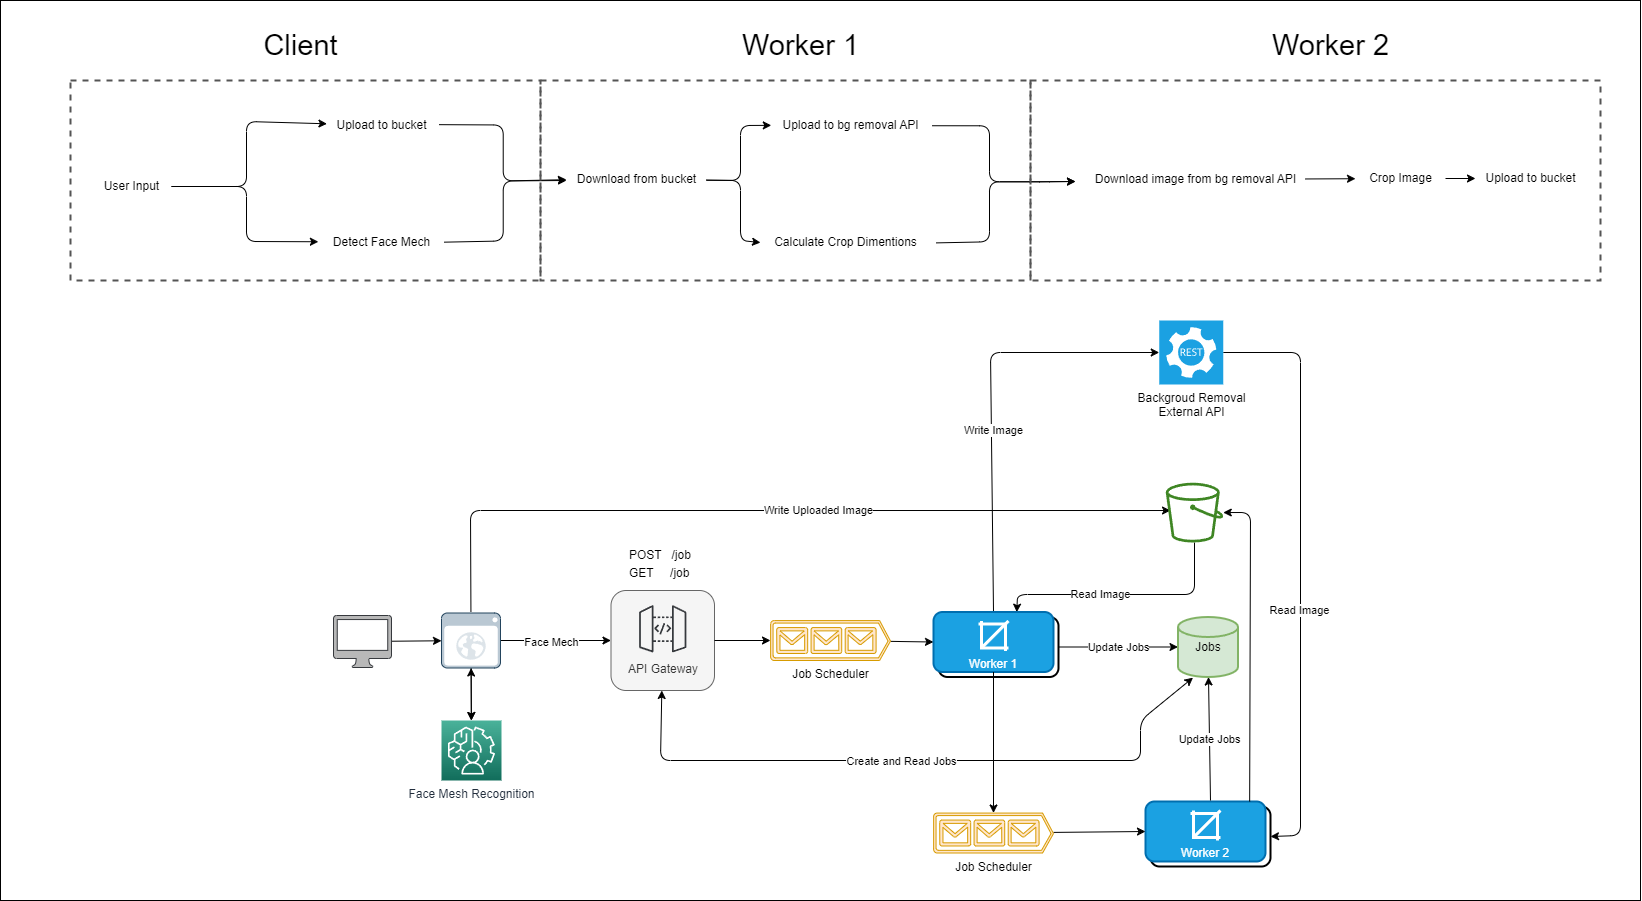

The diagram above was exported from draw.io. Its source (the exported page's mxGraphModel, read from the mxfile embedded in the PNG):
<mxGraphModel dx="2733" dy="2309" grid="1" gridSize="10" guides="1" tooltips="1" connect="1" arrows="1" fold="1" page="1" pageScale="1" pageWidth="850" pageHeight="1100" background="#ffffff" math="0" shadow="0">
  <root>
    <mxCell id="0" />
    <mxCell id="1" parent="0" />
    <mxCell id="172" value="" style="rounded=0;whiteSpace=wrap;html=1;fillColor=none;" vertex="1" parent="1">
      <mxGeometry x="-500" y="-400" width="1640" height="900" as="geometry" />
    </mxCell>
    <mxCell id="4" value="Update Jobs" style="edgeStyle=none;html=1;entryX=0;entryY=0.5;entryDx=0;entryDy=0;entryPerimeter=0;rounded=1;exitX=1;exitY=0.5;exitDx=0;exitDy=0;" parent="1" source="18" target="3" edge="1">
      <mxGeometry relative="1" as="geometry">
        <mxPoint x="513" y="244" as="sourcePoint" />
        <mxPoint x="663" y="244" as="targetPoint" />
      </mxGeometry>
    </mxCell>
    <mxCell id="36" value="Write Image" style="edgeStyle=none;html=1;fontColor=default;exitX=0.5;exitY=0;exitDx=0;exitDy=0;" parent="1" source="2" target="32" edge="1">
      <mxGeometry x="-0.1525" y="-2" relative="1" as="geometry">
        <mxPoint x="666.2550899970493" y="112.08802295416558" as="targetPoint" />
        <mxPoint x="455" y="214" as="sourcePoint" />
        <Array as="points">
          <mxPoint x="490" y="-48" />
        </Array>
        <mxPoint as="offset" />
      </mxGeometry>
    </mxCell>
    <mxCell id="3" value="Jobs" style="strokeWidth=2;html=1;shape=mxgraph.flowchart.database;whiteSpace=wrap;rounded=1;fillColor=#d5e8d4;strokeColor=#82b366;" parent="1" vertex="1">
      <mxGeometry x="677.5" y="216.5" width="60" height="60" as="geometry" />
    </mxCell>
    <mxCell id="8" value="" style="group;rounded=1;" parent="1" vertex="1" connectable="0">
      <mxGeometry x="110.5" y="190" width="103.5" height="100" as="geometry" />
    </mxCell>
    <mxCell id="6" value="&lt;br&gt;&lt;br&gt;&lt;br&gt;&lt;br&gt;API Gateway" style="rounded=1;whiteSpace=wrap;html=1;fillColor=#f5f5f5;strokeColor=#666666;fontColor=#333333;" parent="8" vertex="1">
      <mxGeometry width="103.5" height="100" as="geometry" />
    </mxCell>
    <mxCell id="9" value="&lt;p style=&quot;line-height: 150%;&quot;&gt;POST&amp;nbsp; &amp;nbsp;/job&lt;br&gt;GET&amp;nbsp; &amp;nbsp; &amp;nbsp;/job&lt;/p&gt;" style="text;html=1;align=left;verticalAlign=middle;resizable=0;points=[];autosize=1;strokeColor=none;fillColor=none;rounded=1;" parent="1" vertex="1">
      <mxGeometry x="127" y="128" width="90" height="70" as="geometry" />
    </mxCell>
    <mxCell id="17" style="edgeStyle=none;html=1;entryX=0;entryY=0.5;entryDx=0;entryDy=0;" parent="1" source="11" target="2" edge="1">
      <mxGeometry relative="1" as="geometry" />
    </mxCell>
    <mxCell id="11" value="Job Scheduler" style="verticalLabelPosition=bottom;html=1;verticalAlign=top;align=center;strokeColor=#d79b00;fillColor=#ffe6cc;shape=mxgraph.azure.queue_generic;pointerEvents=1;rounded=1;strokeWidth=1;shadow=0;dashed=0;comic=0;treeMoving=0;treeFolding=0;dropTarget=0;" parent="1" vertex="1">
      <mxGeometry x="270" y="220" width="120" height="40" as="geometry" />
    </mxCell>
    <mxCell id="27" style="edgeStyle=none;html=1;fontFamily=Helvetica;fontSize=12;fontColor=default;" parent="1" source="12" target="26" edge="1">
      <mxGeometry relative="1" as="geometry" />
    </mxCell>
    <mxCell id="12" value="" style="pointerEvents=1;shadow=0;dashed=0;html=1;strokeColor=#36393d;fillColor=#B8B8B8;labelPosition=center;verticalLabelPosition=bottom;verticalAlign=top;outlineConnect=0;align=center;shape=mxgraph.office.devices.mac_client;rounded=1;" parent="1" vertex="1">
      <mxGeometry x="-167" y="215" width="58" height="52" as="geometry" />
    </mxCell>
    <mxCell id="14" style="edgeStyle=none;html=1;exitX=1;exitY=0.5;exitDx=0;exitDy=0;rounded=1;entryX=0;entryY=0.5;entryDx=0;entryDy=0;entryPerimeter=0;" parent="1" source="6" target="11" edge="1">
      <mxGeometry relative="1" as="geometry">
        <mxPoint x="260" y="240" as="targetPoint" />
      </mxGeometry>
    </mxCell>
    <mxCell id="15" style="edgeStyle=none;html=1;entryX=0.25;entryY=1.011;entryDx=0;entryDy=0;entryPerimeter=0;rounded=1;startArrow=classic;startFill=1;" parent="1" source="6" target="3" edge="1">
      <mxGeometry relative="1" as="geometry">
        <Array as="points">
          <mxPoint x="160" y="360" />
          <mxPoint x="640" y="360" />
          <mxPoint x="640" y="320" />
        </Array>
      </mxGeometry>
    </mxCell>
    <mxCell id="16" value="Create and Read Jobs" style="edgeLabel;html=1;align=center;verticalAlign=middle;resizable=0;points=[];rounded=1;" parent="15" vertex="1" connectable="0">
      <mxGeometry x="-0.0568" y="-3" relative="1" as="geometry">
        <mxPoint y="-3" as="offset" />
      </mxGeometry>
    </mxCell>
    <mxCell id="28" style="edgeStyle=none;html=1;entryX=0;entryY=0.5;entryDx=0;entryDy=0;fontFamily=Helvetica;fontSize=12;fontColor=default;" parent="1" source="26" target="6" edge="1">
      <mxGeometry relative="1" as="geometry" />
    </mxCell>
    <mxCell id="52" value="Face Mech" style="edgeLabel;html=1;align=center;verticalAlign=middle;resizable=0;points=[];fontColor=default;" parent="28" vertex="1" connectable="0">
      <mxGeometry x="-0.2157" relative="1" as="geometry">
        <mxPoint x="7" y="1" as="offset" />
      </mxGeometry>
    </mxCell>
    <mxCell id="46" value="" style="edgeStyle=none;html=1;fontColor=default;" parent="1" source="26" target="39" edge="1">
      <mxGeometry relative="1" as="geometry" />
    </mxCell>
    <mxCell id="47" value="" style="edgeStyle=none;html=1;fontColor=default;startArrow=classic;startFill=1;" parent="1" source="26" target="39" edge="1">
      <mxGeometry relative="1" as="geometry" />
    </mxCell>
    <mxCell id="49" value="Write Uploaded Image" style="edgeStyle=none;html=1;fontColor=default;entryX=0.083;entryY=0.465;entryDx=0;entryDy=0;entryPerimeter=0;" parent="1" target="34" edge="1">
      <mxGeometry x="0.1242" relative="1" as="geometry">
        <mxPoint x="660" y="110" as="targetPoint" />
        <mxPoint x="-29.56874999999991" y="211.5" as="sourcePoint" />
        <Array as="points">
          <mxPoint x="-30" y="110" />
        </Array>
        <mxPoint as="offset" />
      </mxGeometry>
    </mxCell>
    <mxCell id="26" value="" style="shadow=0;dashed=0;html=1;strokeColor=#23445d;fillColor=#bac8d3;labelPosition=center;verticalLabelPosition=bottom;verticalAlign=top;align=center;outlineConnect=0;shape=mxgraph.veeam.2d.web_ui;rounded=1;pointerEvents=0;fontFamily=Helvetica;fontSize=12;" parent="1" vertex="1">
      <mxGeometry x="-59" y="212.5" width="59" height="55" as="geometry" />
    </mxCell>
    <mxCell id="31" value="" style="sketch=0;points=[[0,0,0],[0.25,0,0],[0.5,0,0],[0.75,0,0],[1,0,0],[0,1,0],[0.25,1,0],[0.5,1,0],[0.75,1,0],[1,1,0],[0,0.25,0],[0,0.5,0],[0,0.75,0],[1,0.25,0],[1,0.5,0],[1,0.75,0]];outlineConnect=0;fontColor=default;gradientColor=none;gradientDirection=north;fillColor=none;strokeColor=#36393d;dashed=0;verticalLabelPosition=bottom;verticalAlign=top;align=center;html=1;fontSize=12;fontStyle=0;aspect=fixed;shape=mxgraph.aws4.resourceIcon;resIcon=mxgraph.aws4.api_gateway;rounded=1;pointerEvents=0;fontFamily=Helvetica;" parent="1" vertex="1">
      <mxGeometry x="132.75" y="198.75" width="59" height="59" as="geometry" />
    </mxCell>
    <mxCell id="163" style="edgeStyle=none;html=1;fontColor=default;startArrow=none;startFill=0;entryX=1;entryY=0.5;entryDx=0;entryDy=0;" parent="1" source="32" target="156" edge="1">
      <mxGeometry relative="1" as="geometry">
        <mxPoint x="800" y="440" as="targetPoint" />
        <Array as="points">
          <mxPoint x="800" y="-48" />
          <mxPoint x="800" y="435" />
        </Array>
      </mxGeometry>
    </mxCell>
    <mxCell id="164" value="Read Image" style="edgeLabel;html=1;align=center;verticalAlign=middle;resizable=0;points=[];fontColor=default;" parent="163" vertex="1" connectable="0">
      <mxGeometry x="0.133" y="-2" relative="1" as="geometry">
        <mxPoint as="offset" />
      </mxGeometry>
    </mxCell>
    <mxCell id="32" value="Backgroud Removal&lt;br&gt;External API" style="sketch=0;pointerEvents=1;shadow=0;dashed=0;html=1;strokeColor=#006EAF;fillColor=#1ba1e2;labelPosition=center;verticalLabelPosition=bottom;verticalAlign=top;align=center;outlineConnect=0;shape=mxgraph.veeam2.restful_api;rounded=1;fontFamily=Helvetica;fontSize=12;fontColor=default;" parent="1" vertex="1">
      <mxGeometry x="658.75" y="-80" width="64" height="64" as="geometry" />
    </mxCell>
    <mxCell id="50" style="edgeStyle=none;html=1;entryX=0.694;entryY=0.003;entryDx=0;entryDy=0;fontColor=default;entryPerimeter=0;" parent="1" source="34" target="2" edge="1">
      <mxGeometry relative="1" as="geometry">
        <Array as="points">
          <mxPoint x="694" y="194" />
          <mxPoint x="517" y="194" />
        </Array>
      </mxGeometry>
    </mxCell>
    <mxCell id="51" value="Read Image" style="edgeLabel;html=1;align=center;verticalAlign=middle;resizable=0;points=[];fontColor=default;" parent="50" vertex="1" connectable="0">
      <mxGeometry x="0.2645" y="2" relative="1" as="geometry">
        <mxPoint x="10" y="-3" as="offset" />
      </mxGeometry>
    </mxCell>
    <mxCell id="34" value="" style="sketch=0;outlineConnect=0;fontColor=#232F3E;gradientColor=none;fillColor=#3F8624;strokeColor=none;dashed=0;verticalLabelPosition=bottom;verticalAlign=top;align=center;html=1;fontSize=12;fontStyle=0;aspect=fixed;pointerEvents=1;shape=mxgraph.aws4.bucket;" parent="1" vertex="1">
      <mxGeometry x="665.25" y="82.2" width="57.5" height="59.8" as="geometry" />
    </mxCell>
    <mxCell id="37" value="" style="group" parent="1" vertex="1" connectable="0">
      <mxGeometry x="433" y="211.5" width="125" height="65" as="geometry" />
    </mxCell>
    <mxCell id="18" value="Workers (Detect&amp;nbsp;&amp;amp; Crop)" style="rounded=1;whiteSpace=wrap;html=1;strokeWidth=2;" parent="37" vertex="1">
      <mxGeometry x="5" y="5" width="120" height="60" as="geometry" />
    </mxCell>
    <mxCell id="2" value="&lt;br&gt;&lt;br&gt;&lt;br&gt;Worker 1" style="rounded=1;whiteSpace=wrap;html=1;strokeWidth=2;fillColor=#1ba1e2;fontColor=#ffffff;strokeColor=#006EAF;" parent="37" vertex="1">
      <mxGeometry width="120" height="60" as="geometry" />
    </mxCell>
    <mxCell id="60" value="" style="html=1;verticalLabelPosition=bottom;align=center;labelBackgroundColor=#ffffff;verticalAlign=top;strokeWidth=3;shadow=0;dashed=0;shape=mxgraph.ios7.icons.crop;fillColor=none;strokeColor=#FFFFFF;" parent="37" vertex="1">
      <mxGeometry x="45" y="9" width="30" height="30" as="geometry" />
    </mxCell>
    <mxCell id="39" value="Face Mesh Recognition" style="sketch=0;points=[[0,0,0],[0.25,0,0],[0.5,0,0],[0.75,0,0],[1,0,0],[0,1,0],[0.25,1,0],[0.5,1,0],[0.75,1,0],[1,1,0],[0,0.25,0],[0,0.5,0],[0,0.75,0],[1,0.25,0],[1,0.5,0],[1,0.75,0]];outlineConnect=0;fontColor=#232F3E;gradientColor=#4AB29A;gradientDirection=north;fillColor=#116D5B;strokeColor=#ffffff;dashed=0;verticalLabelPosition=bottom;verticalAlign=top;align=center;html=1;fontSize=12;fontStyle=0;aspect=fixed;shape=mxgraph.aws4.resourceIcon;resIcon=mxgraph.aws4.augmented_ai;" parent="1" vertex="1">
      <mxGeometry x="-59" y="320" width="60" height="60" as="geometry" />
    </mxCell>
    <mxCell id="70" style="edgeStyle=none;html=1;fontColor=default;startArrow=none;startFill=0;" parent="1" edge="1">
      <mxGeometry relative="1" as="geometry">
        <mxPoint x="310.99999999999955" y="-205" as="sourcePoint" />
      </mxGeometry>
    </mxCell>
    <mxCell id="126" style="edgeStyle=none;html=1;fontColor=default;startArrow=none;startFill=0;" parent="1" source="127" target="129" edge="1">
      <mxGeometry relative="1" as="geometry" />
    </mxCell>
    <mxCell id="127" value="&lt;span style=&quot;background-color: initial; text-align: left;&quot;&gt;Download image from bg removal API&lt;/span&gt;" style="text;html=1;align=center;verticalAlign=middle;resizable=0;points=[];autosize=1;strokeColor=none;fillColor=none;fontColor=default;" parent="1" vertex="1">
      <mxGeometry x="585" y="-236" width="220" height="30" as="geometry" />
    </mxCell>
    <mxCell id="128" style="edgeStyle=none;html=1;fontColor=default;startArrow=none;startFill=0;" parent="1" source="129" target="130" edge="1">
      <mxGeometry relative="1" as="geometry" />
    </mxCell>
    <mxCell id="129" value="&lt;div style=&quot;border-color: var(--border-color); text-align: left;&quot;&gt;&lt;span style=&quot;border-color: var(--border-color); background-color: initial;&quot;&gt;Crop Image&lt;/span&gt;&lt;/div&gt;" style="text;html=1;align=center;verticalAlign=middle;resizable=0;points=[];autosize=1;strokeColor=none;fillColor=none;fontColor=default;" parent="1" vertex="1">
      <mxGeometry x="855" y="-237" width="90" height="30" as="geometry" />
    </mxCell>
    <mxCell id="130" value="&lt;div style=&quot;border-color: var(--border-color); text-align: left;&quot;&gt;Upload to bucket&lt;br&gt;&lt;/div&gt;" style="text;html=1;align=center;verticalAlign=middle;resizable=0;points=[];autosize=1;strokeColor=none;fillColor=none;fontColor=default;" parent="1" vertex="1">
      <mxGeometry x="975" y="-237" width="110" height="30" as="geometry" />
    </mxCell>
    <mxCell id="132" value="&lt;span style=&quot;text-align: left;&quot;&gt;Upload to bucket&lt;/span&gt;" style="text;html=1;align=center;verticalAlign=middle;resizable=0;points=[];autosize=1;strokeColor=none;fillColor=none;fontColor=default;" parent="1" vertex="1">
      <mxGeometry x="-174" y="-290" width="110" height="30" as="geometry" />
    </mxCell>
    <mxCell id="133" style="edgeStyle=none;html=1;fontColor=default;startArrow=none;startFill=0;entryX=0.004;entryY=0.443;entryDx=0;entryDy=0;entryPerimeter=0;" parent="1" source="135" target="132" edge="1">
      <mxGeometry relative="1" as="geometry">
        <mxPoint x="-194" y="-279" as="targetPoint" />
        <Array as="points">
          <mxPoint x="-254" y="-214" />
          <mxPoint x="-254" y="-279" />
        </Array>
      </mxGeometry>
    </mxCell>
    <mxCell id="134" style="edgeStyle=none;html=1;fontColor=default;startArrow=none;startFill=0;entryX=-0.026;entryY=0.475;entryDx=0;entryDy=0;entryPerimeter=0;" parent="1" source="135" target="137" edge="1">
      <mxGeometry relative="1" as="geometry">
        <mxPoint x="-194" y="-159" as="targetPoint" />
        <Array as="points">
          <mxPoint x="-254" y="-214" />
          <mxPoint x="-254" y="-159" />
        </Array>
      </mxGeometry>
    </mxCell>
    <mxCell id="135" value="&lt;div style=&quot;text-align: left;&quot;&gt;&lt;span style=&quot;background-color: initial;&quot;&gt;User Input&lt;/span&gt;&lt;/div&gt;" style="text;html=1;align=center;verticalAlign=middle;resizable=0;points=[];autosize=1;strokeColor=none;fillColor=none;fontColor=default;" parent="1" vertex="1">
      <mxGeometry x="-409" y="-229" width="80" height="30" as="geometry" />
    </mxCell>
    <mxCell id="137" value="&lt;span style=&quot;text-align: left;&quot;&gt;Detect Face Mech&lt;/span&gt;" style="text;html=1;align=center;verticalAlign=middle;resizable=0;points=[];autosize=1;strokeColor=none;fillColor=none;fontColor=default;" parent="1" vertex="1">
      <mxGeometry x="-179" y="-173" width="120" height="30" as="geometry" />
    </mxCell>
    <mxCell id="138" value="&lt;div style=&quot;border-color: var(--border-color); text-align: left;&quot;&gt;&lt;span style=&quot;border-color: var(--border-color); background-color: initial;&quot;&gt;Upload to bg removal API&lt;br&gt;&lt;/span&gt;&lt;/div&gt;" style="text;html=1;align=center;verticalAlign=middle;resizable=0;points=[];autosize=1;strokeColor=none;fillColor=none;fontColor=default;" parent="1" vertex="1">
      <mxGeometry x="270" y="-290" width="160" height="30" as="geometry" />
    </mxCell>
    <mxCell id="139" value="&lt;div style=&quot;border-color: var(--border-color); text-align: left;&quot;&gt;Calculate Crop Dimentions&lt;br&gt;&lt;/div&gt;" style="text;html=1;align=center;verticalAlign=middle;resizable=0;points=[];autosize=1;strokeColor=none;fillColor=none;fontColor=default;" parent="1" vertex="1">
      <mxGeometry x="260" y="-173" width="170" height="30" as="geometry" />
    </mxCell>
    <mxCell id="140" style="edgeStyle=none;html=1;fontColor=default;startArrow=none;startFill=0;exitX=1.011;exitY=0.508;exitDx=0;exitDy=0;exitPerimeter=0;" parent="1" source="138" edge="1">
      <mxGeometry relative="1" as="geometry">
        <mxPoint x="575" y="-219" as="targetPoint" />
        <mxPoint x="439" y="-274.71000000000004" as="sourcePoint" />
        <Array as="points">
          <mxPoint x="489" y="-274.71000000000004" />
          <mxPoint x="489" y="-218.70999999999998" />
          <mxPoint x="539" y="-218.70999999999998" />
        </Array>
      </mxGeometry>
    </mxCell>
    <mxCell id="141" style="edgeStyle=none;html=1;fontColor=default;startArrow=none;startFill=0;exitX=1.033;exitY=0.513;exitDx=0;exitDy=0;exitPerimeter=0;" parent="1" source="139" edge="1">
      <mxGeometry relative="1" as="geometry">
        <mxPoint x="575" y="-219" as="targetPoint" />
        <mxPoint x="444" y="-158.28142857142845" as="sourcePoint" />
        <Array as="points">
          <mxPoint x="489" y="-158.71" />
          <mxPoint x="489" y="-218.70999999999998" />
          <mxPoint x="539" y="-218.70999999999998" />
        </Array>
      </mxGeometry>
    </mxCell>
    <mxCell id="142" style="edgeStyle=none;html=1;fontColor=default;startArrow=none;startFill=0;exitX=1.023;exitY=0.472;exitDx=0;exitDy=0;exitPerimeter=0;entryX=0;entryY=0.506;entryDx=0;entryDy=0;entryPerimeter=0;" parent="1" source="132" target="144" edge="1">
      <mxGeometry relative="1" as="geometry">
        <mxPoint x="56" y="-220" as="targetPoint" />
        <mxPoint x="-49.40999999999963" y="-275.57" as="sourcePoint" />
        <Array as="points">
          <mxPoint x="2.7200000000000273" y="-275.52000000000004" />
          <mxPoint x="2.7200000000000273" y="-219.51999999999998" />
        </Array>
      </mxGeometry>
    </mxCell>
    <mxCell id="143" style="edgeStyle=none;html=1;fontColor=default;startArrow=none;startFill=0;exitX=1.021;exitY=0.489;exitDx=0;exitDy=0;exitPerimeter=0;entryX=0;entryY=0.533;entryDx=0;entryDy=0;entryPerimeter=0;" parent="1" source="137" target="144" edge="1">
      <mxGeometry relative="1" as="geometry">
        <mxPoint x="16" y="-200" as="targetPoint" />
        <mxPoint x="-56.00000000000023" y="-158.4199999999999" as="sourcePoint" />
        <Array as="points">
          <mxPoint x="2.7200000000000273" y="-159.52" />
          <mxPoint x="2.7200000000000273" y="-219.51999999999998" />
        </Array>
      </mxGeometry>
    </mxCell>
    <mxCell id="148" value="" style="edgeStyle=none;html=1;fontColor=default;startArrow=none;startFill=0;entryX=0.005;entryY=0.495;entryDx=0;entryDy=0;entryPerimeter=0;" parent="1" source="144" target="138" edge="1">
      <mxGeometry relative="1" as="geometry">
        <Array as="points">
          <mxPoint x="240" y="-220" />
          <mxPoint x="240" y="-275" />
        </Array>
      </mxGeometry>
    </mxCell>
    <mxCell id="149" style="edgeStyle=none;html=1;entryX=0;entryY=0.502;entryDx=0;entryDy=0;entryPerimeter=0;fontColor=default;startArrow=none;startFill=0;" parent="1" source="144" target="139" edge="1">
      <mxGeometry relative="1" as="geometry">
        <Array as="points">
          <mxPoint x="240" y="-220" />
          <mxPoint x="240" y="-160" />
        </Array>
      </mxGeometry>
    </mxCell>
    <mxCell id="144" value="&lt;span style=&quot;text-align: left;&quot;&gt;Download from bucket&lt;/span&gt;" style="text;html=1;align=center;verticalAlign=middle;resizable=0;points=[];autosize=1;strokeColor=none;fillColor=none;fontColor=default;" parent="1" vertex="1">
      <mxGeometry x="66" y="-236" width="140" height="30" as="geometry" />
    </mxCell>
    <mxCell id="152" value="" style="rounded=0;whiteSpace=wrap;html=1;dashed=1;strokeColor=#545454;strokeWidth=2;fontColor=default;fillColor=none;gradientColor=none;" parent="1" vertex="1">
      <mxGeometry x="40" y="-320" width="490" height="200" as="geometry" />
    </mxCell>
    <mxCell id="153" value="" style="rounded=0;whiteSpace=wrap;html=1;dashed=1;strokeColor=#545454;strokeWidth=2;fontColor=default;fillColor=none;gradientColor=none;" parent="1" vertex="1">
      <mxGeometry x="530" y="-320" width="570" height="200" as="geometry" />
    </mxCell>
    <mxCell id="155" value="00" style="group" parent="1" vertex="1" connectable="0">
      <mxGeometry x="645" y="401" width="125" height="65" as="geometry" />
    </mxCell>
    <mxCell id="156" value="Workers (Detect&amp;nbsp;&amp;amp; Crop)" style="rounded=1;whiteSpace=wrap;html=1;strokeWidth=2;" parent="155" vertex="1">
      <mxGeometry x="5" y="5" width="120" height="60" as="geometry" />
    </mxCell>
    <mxCell id="157" value="&lt;br&gt;&lt;br&gt;&lt;br&gt;Worker 2" style="rounded=1;whiteSpace=wrap;html=1;strokeWidth=2;fillColor=#1ba1e2;fontColor=#ffffff;strokeColor=#006EAF;" parent="155" vertex="1">
      <mxGeometry width="120" height="60" as="geometry" />
    </mxCell>
    <mxCell id="158" value="" style="html=1;verticalLabelPosition=bottom;align=center;labelBackgroundColor=#ffffff;verticalAlign=top;strokeWidth=3;shadow=0;dashed=0;shape=mxgraph.ios7.icons.crop;fillColor=none;strokeColor=#FFFFFF;" parent="155" vertex="1">
      <mxGeometry x="45" y="9" width="30" height="30" as="geometry" />
    </mxCell>
    <mxCell id="161" style="edgeStyle=none;html=1;entryX=0;entryY=0.5;entryDx=0;entryDy=0;fontColor=default;startArrow=none;startFill=0;" parent="1" source="159" target="157" edge="1">
      <mxGeometry relative="1" as="geometry" />
    </mxCell>
    <mxCell id="159" value="Job Scheduler" style="verticalLabelPosition=bottom;html=1;verticalAlign=top;align=center;strokeColor=#d79b00;fillColor=#ffe6cc;shape=mxgraph.azure.queue_generic;pointerEvents=1;rounded=1;strokeWidth=1;shadow=0;dashed=0;comic=0;treeMoving=0;treeFolding=0;dropTarget=0;" parent="1" vertex="1">
      <mxGeometry x="433" y="412.5" width="120" height="40" as="geometry" />
    </mxCell>
    <mxCell id="160" style="edgeStyle=none;html=1;entryX=0.5;entryY=0;entryDx=0;entryDy=0;entryPerimeter=0;fontColor=default;startArrow=none;startFill=0;" parent="1" source="2" target="159" edge="1">
      <mxGeometry relative="1" as="geometry" />
    </mxCell>
    <mxCell id="165" style="edgeStyle=none;html=1;fontColor=default;startArrow=none;startFill=0;exitX=0.868;exitY=0;exitDx=0;exitDy=0;exitPerimeter=0;" parent="1" source="157" target="34" edge="1">
      <mxGeometry relative="1" as="geometry">
        <mxPoint x="760" y="330" as="targetPoint" />
        <mxPoint x="720" y="400" as="sourcePoint" />
        <Array as="points">
          <mxPoint x="750" y="112" />
        </Array>
      </mxGeometry>
    </mxCell>
    <mxCell id="167" value="" style="group" parent="1" vertex="1" connectable="0">
      <mxGeometry x="-430" y="-380" width="470" height="260" as="geometry" />
    </mxCell>
    <mxCell id="151" value="" style="rounded=0;whiteSpace=wrap;html=1;dashed=1;strokeColor=#545454;strokeWidth=2;fontColor=default;fillColor=none;gradientColor=none;" parent="167" vertex="1">
      <mxGeometry y="60" width="470" height="200" as="geometry" />
    </mxCell>
    <mxCell id="166" value="&lt;font style=&quot;font-size: 29px;&quot;&gt;Client&lt;/font&gt;" style="text;html=1;align=center;verticalAlign=middle;resizable=0;points=[];autosize=1;strokeColor=none;fillColor=none;fontColor=default;" parent="167" vertex="1">
      <mxGeometry x="180" width="100" height="50" as="geometry" />
    </mxCell>
    <mxCell id="168" value="&lt;font style=&quot;font-size: 29px;&quot;&gt;Worker 1&lt;/font&gt;" style="text;html=1;align=center;verticalAlign=middle;resizable=0;points=[];autosize=1;strokeColor=none;fillColor=none;fontColor=default;" parent="1" vertex="1">
      <mxGeometry x="230" y="-380" width="140" height="50" as="geometry" />
    </mxCell>
    <mxCell id="169" value="&lt;font style=&quot;font-size: 29px;&quot;&gt;Worker 2&lt;/font&gt;" style="text;html=1;align=center;verticalAlign=middle;resizable=0;points=[];autosize=1;strokeColor=none;fillColor=none;fontColor=default;" parent="1" vertex="1">
      <mxGeometry x="760" y="-380" width="140" height="50" as="geometry" />
    </mxCell>
    <mxCell id="171" value="&lt;span style=&quot;font-size: 11px;&quot;&gt;Update Jobs&lt;/span&gt;" style="edgeStyle=none;html=1;fontSize=11;fontColor=default;startArrow=none;startFill=0;" parent="1" target="3" edge="1">
      <mxGeometry relative="1" as="geometry">
        <mxPoint x="710" y="400" as="sourcePoint" />
        <mxPoint x="710" y="270" as="targetPoint" />
      </mxGeometry>
    </mxCell>
  </root>
</mxGraphModel>